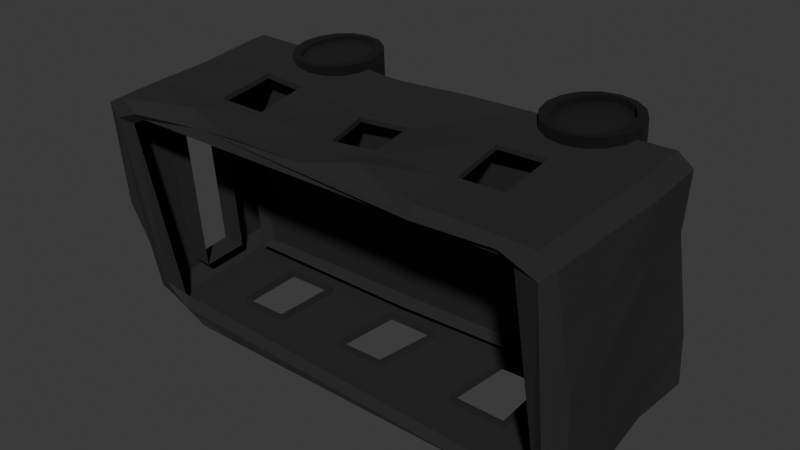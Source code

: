 # Source: bus.blend  (saved by Blender 4.5.90; exported with 4.5.12 LTS)
import bpy
from mathutils import Matrix  # noqa: F401  (used for matrix-valued properties, if any)

bpy.ops.wm.read_factory_settings(use_empty=True)
scene = bpy.context.scene
scene.name = 'Scene'

# ---- collections
col_collection = bpy.data.collections.new('Collection'); scene.collection.children.link(col_collection)

# ---- materials (node trees are filled in below, after node groups)
mat_bus = bpy.data.materials.new('Bus')
mat_bus.alpha_threshold = 0.0
mat_bus.roughness = 0.5
mat_bus.line_color = (0.0, 0.0, 0.0, 1.0)
mat_wheel = bpy.data.materials.new('Wheel')
mat_wheel.alpha_threshold = 0.0
mat_wheel.roughness = 0.5
mat_wheel.line_color = (0.0, 0.0, 0.0, 1.0)
mat_wheel2 = bpy.data.materials.new('Wheel2')

# ---- material node trees
mat_bus.use_nodes = True; mat_bus.node_tree.nodes.clear()
_N = mat_bus.node_tree.nodes; _L = mat_bus.node_tree.links
n0 = _N.new('ShaderNodeOutputMaterial'); n0.name = 'Material Output'; n0.location = (300, 300)
n1 = _N.new('ShaderNodeBsdfPrincipled'); n1.name = 'Principled BSDF'; n1.location = (10, 300)
n1.inputs[0].default_value = (0.03132, 0.03132, 0.03132, 1.0)
n1.inputs[1].default_value = 0.4818
n1.inputs[2].default_value = 0.8682
n1.inputs[3].default_value = 1.45
_L.new(n1.outputs[0], n0.inputs[0])
n0.is_active_output = True
mat_wheel.use_nodes = True; mat_wheel.node_tree.nodes.clear()
_N = mat_wheel.node_tree.nodes; _L = mat_wheel.node_tree.links
n0 = _N.new('ShaderNodeOutputMaterial'); n0.name = 'Material Output'; n0.location = (300, 300)
n1 = _N.new('ShaderNodeBsdfPrincipled'); n1.name = 'Principled BSDF'; n1.location = (10, 300)
n1.inputs[0].default_value = (0.0, 0.0, 0.0, 1.0)
n1.inputs[2].default_value = 1.0
n1.inputs[3].default_value = 1.45
_L.new(n1.outputs[0], n0.inputs[0])
n0.is_active_output = True
mat_wheel2.use_nodes = True; mat_wheel2.node_tree.nodes.clear()
_N = mat_wheel2.node_tree.nodes; _L = mat_wheel2.node_tree.links
n0 = _N.new('ShaderNodeBsdfPrincipled'); n0.name = 'Principled BSDF'; n0.location = (-200, 100)
n0.inputs[0].default_value = (0.02019, 0.01824, 0.01898, 1.0)
n0.inputs[1].default_value = 0.2955
n1 = _N.new('ShaderNodeOutputMaterial'); n1.name = 'Material Output'; n1.location = (200, 100)
_L.new(n0.outputs[0], n1.inputs[0])
n1.is_active_output = True

# ---- world
world_world = bpy.data.worlds.new('World'); scene.world = world_world
world_world.use_nodes = True; world_world.node_tree.nodes.clear()
_N = world_world.node_tree.nodes; _L = world_world.node_tree.links
n0 = _N.new('ShaderNodeOutputWorld'); n0.name = 'World Output'; n0.location = (300, 300)
n1 = _N.new('ShaderNodeBackground'); n1.name = 'Background'; n1.location = (10, 300)
n1.inputs[0].default_value = (0.05088, 0.05088, 0.05088, 1.0)
_L.new(n1.outputs[0], n0.inputs[0])
n0.is_active_output = True
world_world.color = (0.05088, 0.05088, 0.05088)
world_world.sun_shadow_jitter_overblur = 0.0

# ---- meshes
me_cube = bpy.data.meshes.new('Cube')
me_cube.from_pydata([(0.8047, -0.8771, 0.934), (-0.8043, 0.8771, 0.934), (-0.9238, 0.9213, -0.9975), (-0.9262, -0.9944, -0.9181), (-0.9163, -0.9719, 0.7559), (-0.9361, -0.799, 0.8033), (0.89, 0.9868, 0.9311), (0.9116, 0.8187, 1.016), (-0.8219, 0.9355, 0.9915), (-0.8464, -0.8604, -0.36), (0.04246, 0.8928, -0.9692), (0.9235, -0.9974, 0.919), (-0.4552, -0.9051, 1.001), (0.04711, -0.9705, 0.8983), (-0.7936, -0.9234, 0.8688), (-0.9235, 0.9974, 0.919), (0.4552, 0.9051, 1.001), (-0.04711, 0.9705, 0.8983), (0.7713, 0.9356, 1.001), (0.7911, -0.9355, 0.9932), (-0.8326, -0.8505, 0.7842), (-0.5114, 0.9499, 0.8916), (0.8113, 0.8652, 0.9448), (0.7905, -0.8793, -0.4224), (-0.801, -0.7983, -0.4263), (-0.0677, -0.8547, -0.3239), (-0.8032, 0.7884, -0.431), (-0.04256, 0.6984, -0.3646), (-0.872, 0.846, -0.3678), (0.801, 0.7983, -0.4263), (0.04322, 0.7794, -0.2975), (1.0, -0.9239, -0.9239), (-1.001, 0.9206, -0.9254), (0.9144, -1.0, -0.9346), (1.0, -0.9239, 0.9239), (-0.9239, 0.9974, -0.9212), (-1.0, 0.9239, 0.9239), (-0.2236, 0.9453, -0.8702), (0.9262, 0.9944, -0.9181), (0.2102, -0.9733, -0.8972), (0.9924, 0.9126, -0.8752), (-0.9238, -0.9214, -0.9975), (-0.9287, 0.8466, 0.9969), (-0.9908, -0.8981, 0.761), (-0.8771, 0.8011, 0.9239), (0.8698, 0.8553, -0.3589), (0.01665, -0.8808, -0.9456), (0.9238, -0.9213, -0.9975), (-1.0, -0.9239, -0.9239), (0.9176, 0.9119, -0.9573), (0.9286, -0.8462, 0.997), (0.8771, -0.8011, 0.9239), (0.7615, -0.8104, -0.4818), (0.01547, -0.774, -0.4016), (0.9598, 0.9125, 0.946), (-0.3393, 0.9794, 0.9052), (-0.6187, 1.021, 0.7412), (-0.686, 0.9894, -0.9132), (-0.4481, 0.9813, -0.9052), (0.6714, 0.9872, 0.9143), (0.439, 0.9836, 0.9051), (0.1661, 1.043, 0.7411), (0.07262, 0.9723, -0.9032), (0.358, 0.9839, -0.9076), (0.6421, 0.9892, -0.9128), (0.3393, -0.9794, 0.9052), (0.6314, -0.9884, 0.9121), (0.686, -0.9894, -0.9132), (0.4481, -0.9813, -0.9052), (-0.682, -0.9902, 0.9084), (-0.439, -0.9836, 0.9051), (-0.1959, -0.977, 0.9017), (-0.0739, -0.9786, -0.9024), (-0.358, -0.9839, -0.9076), (-0.6421, -0.9892, -0.9128), (-0.9258, -0.9953, -0.2804), (0.8905, -1.008, -0.3267), (-0.9282, 0.9772, -0.2894), (0.9742, -0.9317, -0.3163), (-1.005, 0.7883, -0.1753), (0.9258, 0.9953, -0.2804), (-1.0, -0.8093, -0.1654), (0.1267, -0.9728, -0.2474), (-0.1452, 0.894, -0.1798), (1.0, 0.9239, -0.28), (-0.453, 0.9655, -0.2219), (-0.6287, 0.9878, -0.2395), (0.05909, 0.9092, -0.2103), (0.3862, 0.9838, -0.276), (0.656, 0.9895, -0.2782), (0.4331, -0.9814, -0.2502), (0.6219, -0.9943, -0.2806), (-0.09366, -0.9774, -0.2492), (-0.3862, -0.9838, -0.276), (-0.656, -0.9895, -0.2782), (-0.9217, -0.9875, 0.3736), (1.0, -0.9239, 0.4407), (-1.001, 0.8037, 0.3235), (-0.9975, -0.8107, 0.3069), (0.06749, -0.9718, 0.4045), (-0.06583, 0.9511, 0.412), (-0.4072, 0.9812, 0.395), (-0.6096, 0.9875, 0.3972), (0.3936, -0.9807, 0.4077), (0.622, -0.9879, 0.4102), (0.9236, -0.9974, 0.4378), (-0.9236, 0.9974, 0.4378), (0.9003, 0.9891, 0.4471), (0.9732, 0.9162, 0.4555), (0.1242, 0.9766, 0.3926), (0.4178, 0.9837, 0.4311), (0.6716, 0.9899, 0.4322), (-0.1379, -0.9769, 0.4054), (-0.4178, -0.9837, 0.4311), (-0.6716, -0.9899, 0.4322), (-0.4411, -0.9842, 0.4068), (-0.4117, -0.9844, -0.2518), (-0.6467, -0.9894, 0.4077), (-0.6322, -0.989, -0.2536), (-1.005, 0.8993, -0.2915), (-1.0, -0.9239, -0.28), (-1.0, 0.9239, 0.4407), (-0.9956, -0.9141, 0.3702), (-0.8985, 0.7918, -0.1736), (-0.8946, -0.8093, -0.1654), (-0.8946, 0.8093, 0.3261), (-0.8944, -0.8094, 0.3241), (-0.9238, 0.4606, -0.9975), (-0.9238, -3.928e-05, -0.9975), (-0.9238, -0.4607, -0.9975), (-1.0, -0.4619, -0.9239), (-1.0, 5.96e-08, -0.9239), (-1.0, 0.4619, -0.9239), (0.03296, 0.4462, -0.9693), (0.03566, 0.01243, -0.9453), (0.04186, -0.4176, -0.9144), (-1.0, 0.4619, 0.9239), (-1.0, -5.96e-08, 0.9239), (-0.9933, -0.4457, 0.8131), (0.9812, 0.4341, -0.8038), (0.9904, -0.01065, -0.8657), (1.0, -0.4619, -0.9239), (0.9083, 0.4375, -0.8981), (0.9177, -0.009144, -0.9582), (0.9238, -0.4607, -0.9975), (1.0, -0.4619, 0.9239), (1.0, 0.0, 0.9239), (0.9755, 0.455, 0.9374), (-1.002, 0.452, -0.2847), (-1.0, 0.0, -0.28), (-1.0, -0.4619, -0.28), (0.9878, -0.4618, -0.2607), (0.9854, 0.005187, -0.2093), (0.9941, 0.464, -0.2513), (1.0, -0.4619, 0.4407), (1.0, 0.0, 0.4407), (0.9838, 0.4573, 0.4496), (-1.0, 0.4619, 0.4407), (-1.0, 0.0, 0.4407), (-1.0, -0.4619, 0.4407), (-1.001, 0.3994, -0.1679), (-1.0, -2.98e-08, -0.1654), (-1.0, -0.4046, -0.1654), (-1.0, 0.4046, 0.3261), (-1.0, -2.98e-08, 0.3261), (-1.0, -0.4046, 0.3261), (-0.8946, 0.4046, -0.1654), (-0.8946, -2.98e-08, -0.1654), (-0.8946, -0.4046, -0.1654), (-0.8946, 0.4046, 0.3261), (-0.8946, -2.98e-08, 0.3261), (-0.8946, -0.4046, 0.3261), (0.4534, 0.9845, 0.394), (0.4251, 0.9847, -0.2391), (0.6336, 0.9891, 0.3948), (0.6196, 0.9887, -0.2407), (0.164, 0.9774, 0.4299), (0.09804, 0.9197, -0.2555), (-0.1863, 0.8974, -0.211), (-0.667, 0.989, -0.2771), (-0.4231, 0.9536, -0.2483), (-0.09915, 0.9515, 0.4477), (-0.3677, 0.9799, 0.4318), (-0.6457, 0.9887, 0.4348), (0.4178, 0.9837, 0.4311), (0.3862, 0.9838, -0.276), (0.6716, 0.9899, 0.4322), (0.656, 0.9895, -0.2782), (0.1243, 0.9341, 0.3925), (0.05891, 0.8653, -0.2107), (-0.145, 0.8513, -0.1804), (-0.6286, 0.9453, -0.2396), (-0.4529, 0.9231, -0.222), (-0.06568, 0.9087, 0.4117), (-0.4071, 0.9386, 0.395), (-0.6096, 0.9449, 0.3972), (0.4534, 0.942, 0.394), (0.4251, 0.9421, -0.2391), (0.6336, 0.9465, 0.3948), (0.6197, 0.9461, -0.2407), (-0.164, -0.9774, 0.4299), (-0.1164, -0.978, -0.2737), (0.1534, -0.9723, -0.2715), (0.6427, -0.9964, -0.3113), (0.4102, -0.9807, -0.2743), (0.08975, -0.9712, 0.4288), (0.3677, -0.9799, 0.4318), (0.6457, -0.9887, 0.4348), (-0.4178, -0.9837, 0.4311), (-0.3862, -0.9838, -0.276), (-0.6716, -0.9899, 0.4322), (-0.656, -0.9895, -0.2782), (-0.138, -0.9002, 0.4053), (-0.09374, -0.9007, -0.2493), (0.1266, -0.8961, -0.2475), (0.6205, -0.918, -0.2825), (0.4331, -0.9047, -0.2503), (0.06741, -0.8951, 0.4044), (0.3935, -0.904, 0.4076), (0.622, -0.9112, 0.4101), (-0.4412, -0.9075, 0.4067), (-0.4118, -0.9076, -0.2519), (-0.6467, -0.9127, 0.4076), (-0.6323, -0.9123, -0.2537)], [], [(38, 40, 49), (31, 33, 47), (2, 32, 35), (48, 41, 3), (46, 72, 73), (15, 8, 21), (17, 21, 16), (63, 64, 10), (13, 19, 12), (14, 4, 12), (44, 28, 1), (47, 67, 68), (18, 6, 16), (3, 41, 46), (2, 57, 58), (1, 8, 42, 44), (47, 33, 67), (21, 18, 16), (19, 14, 12), (74, 3, 46), (5, 42, 43), (45, 52, 23), (50, 145, 146), (7, 50, 54), (37, 10, 2), (39, 46, 47), (45, 29, 52), (38, 49, 10), (7, 18, 22), (22, 21, 1), (61, 17, 16), (0, 50, 51), (71, 13, 12), (21, 8, 1), (137, 138, 42), (23, 0, 51), (56, 15, 21), (65, 66, 19), (5, 14, 20), (22, 18, 21), (0, 19, 50), (114, 211, 210), (111, 187, 186), (113, 210, 208), (94, 209, 211), (93, 208, 209), (79, 148, 160), (97, 119, 79), (81, 122, 98), (98, 159, 165), (10, 37, 62), (64, 38, 10), (73, 74, 46), (46, 39, 72), (97, 157, 121), (81, 150, 120), (89, 185, 187), (110, 186, 184), (88, 184, 185), (109, 177, 87), (83, 177, 178), (86, 180, 179), (83, 181, 100), (101, 180, 85), (86, 183, 102), (109, 181, 176), (101, 183, 182), (173, 184, 172), (174, 187, 175), (173, 187, 185), (174, 184, 186), (68, 39, 47), (24, 26, 28, 9), (62, 63, 10), (112, 201, 92), (82, 201, 202), (91, 204, 203), (82, 205, 99), (103, 204, 90), (91, 207, 104), (112, 205, 200), (103, 207, 206), (116, 208, 115), (117, 211, 118), (116, 211, 209), (117, 208, 210), (27, 30, 28, 26), (58, 37, 2), (2, 35, 57), (46, 135, 144, 47), (76, 203, 67, 33), (11, 105, 96, 34), (64, 89, 80, 38), (195, 102, 101, 194), (29, 45, 30, 27), (147, 54, 50), (50, 34, 145), (146, 147, 50), (6, 54, 108, 107), (56, 183, 106, 15), (53, 25, 23, 52), (206, 205, 202, 204), (5, 20, 44, 42), (16, 6, 59), (59, 60, 16), (60, 61, 16), (12, 4, 69), (69, 70, 12), (70, 71, 12), (42, 36, 136), (42, 136, 137), (138, 43, 42), (21, 17, 55), (55, 56, 21), (19, 13, 65), (66, 11, 19), (6, 18, 7, 54), (149, 161, 160, 148), (50, 19, 11, 34), (24, 9, 25, 53), (51, 50, 7, 22), (130, 129, 41, 48), (143, 134, 133, 142), (80, 89, 111, 107), (120, 48, 3, 75), (33, 31, 78, 76), (0, 20, 14, 19), (24, 53, 27, 26), (141, 31, 47, 144), (139, 40, 84, 153), (218, 103, 90, 216), (65, 13, 205, 206), (66, 65, 206, 207), (72, 39, 202, 201), (73, 72, 201, 93), (222, 220, 115, 117), (110, 176, 61, 60), (53, 52, 29, 27), (179, 180, 58, 57), (64, 63, 88, 89), (114, 94, 211), (55, 17, 181, 182), (223, 118, 116, 221), (45, 23, 51, 22), (180, 178, 37, 58), (111, 89, 187), (93, 201, 200, 113), (195, 191, 86, 102), (203, 204, 68, 67), (42, 8, 15, 36), (125, 97, 79, 123), (170, 164, 163, 169), (75, 94, 114, 95), (77, 179, 57, 35), (38, 80, 84, 40), (111, 110, 60, 59), (66, 207, 105, 11), (106, 77, 119, 121), (35, 32, 119, 77), (120, 75, 95, 122), (74, 73, 93, 94), (204, 202, 39, 68), (95, 114, 69, 4), (158, 137, 136, 157), (151, 154, 96, 78), (122, 95, 4, 43), (113, 200, 71, 70), (114, 113, 70, 69), (176, 181, 17, 61), (62, 37, 178, 177), (63, 62, 177, 88), (212, 217, 99, 112), (182, 181, 178, 180), (213, 92, 82, 214), (106, 183, 179, 77), (107, 108, 84, 80), (105, 76, 78, 96), (10, 133, 127, 2), (107, 111, 59, 6), (194, 101, 85, 192), (113, 114, 210), (94, 93, 209), (93, 113, 208), (79, 119, 148), (97, 121, 119), (81, 120, 122), (98, 122, 159), (157, 136, 36, 121), (154, 145, 34, 96), (131, 149, 148, 132), (169, 163, 97, 125), (126, 98, 165, 171), (171, 165, 164, 170), (168, 162, 81, 124), (123, 79, 160, 166), (153, 156, 155, 152), (97, 163, 157), (158, 164, 165, 159), (4, 14, 5, 43), (81, 162, 150), (158, 157, 163, 164), (149, 150, 162, 161), (159, 138, 137, 158), (124, 81, 98, 126), (130, 150, 149, 131), (141, 151, 78, 31), (84, 108, 156, 153), (166, 160, 161, 167), (155, 146, 145, 154), (156, 147, 146, 155), (167, 161, 162, 168), (152, 155, 154, 151), (108, 54, 147, 156), (132, 148, 119, 32), (122, 43, 138, 159), (48, 120, 150, 130), (140, 139, 153, 152), (49, 40, 139, 142), (142, 139, 140, 143), (140, 141, 144, 143), (132, 32, 2, 127), (144, 135, 134, 143), (128, 134, 135, 129), (131, 132, 127, 128), (127, 133, 134, 128), (15, 106, 121, 36), (189, 87, 83, 190), (74, 94, 75, 3), (212, 112, 92, 213), (89, 88, 185), (110, 111, 186), (88, 110, 184), (109, 176, 177), (83, 87, 177), (86, 85, 180), (83, 178, 181), (101, 182, 180), (86, 179, 183), (109, 100, 181), (101, 102, 183), (173, 185, 184), (174, 186, 187), (173, 175, 187), (174, 172, 184), (219, 104, 103, 218), (214, 82, 99, 217), (188, 193, 100, 109), (199, 175, 173, 197), (220, 221, 116, 115), (219, 215, 91, 104), (142, 133, 10, 49), (131, 128, 129, 130), (56, 55, 182, 183), (112, 200, 201), (82, 92, 201), (91, 90, 204), (82, 202, 205), (103, 206, 204), (91, 203, 207), (112, 99, 205), (103, 104, 207), (116, 209, 208), (117, 210, 211), (116, 118, 211), (117, 115, 208), (200, 205, 13, 71), (88, 177, 176, 110), (215, 216, 90, 91), (222, 117, 118, 223), (196, 197, 173, 172), (191, 192, 85, 86), (198, 174, 175, 199), (198, 196, 172, 174), (190, 83, 100, 193), (105, 207, 203, 76), (188, 109, 87, 189), (129, 135, 46, 41), (140, 152, 151, 141)])
_uv = me_cube.uv_layers.new(name='UVMap')
_uv.uv.foreach_set('vector', [0.3812, 0.4925, 0.3842, 0.5095, 0.3656, 0.5096, 0.3842, 0.7405, 0.3812, 0.7578, 0.3655, 0.7404, 0.1345, 0.5096, 0.1251, 0.5095, 0.1348, 0.5, 0.1251, 0.7405, 0.1345, 0.7404, 0.1345, 0.75, 0.2505, 0.7402, 0.2413, 0.75, 0.2057, 0.75, 0.6155, 0.2595, 0.625, 0.2755, 0.625, 0.3063, 0.6153, 0.3691, 0.625, 0.3063, 0.625, 0.4301, 0.3023, 0.4961, 0.3419, 0.4941, 0.2553, 0.5097, 0.6153, 0.8691, 0.6294, 0.7718, 0.625, 0.9301, 0.625, 0.9745, 0.6155, 0.9907, 0.625, 0.9301, 0.8596, 0.5249, 0.8552, 0.5203, 0.8505, 0.5154, 0.3655, 0.7404, 0.3464, 0.7552, 0.3117, 0.7526, 0.6298, 0.4817, 0.6155, 0.4907, 0.625, 0.4301, 0.1345, 0.75, 0.1345, 0.7404, 0.2505, 0.7402, 0.1345, 0.5096, 0.1642, 0.5, 0.1936, 0.5, 0.8505, 0.5154, 0.852, 0.5072, 0.8677, 0.5208, 0.8596, 0.5249, 0.3655, 0.7404, 0.3812, 0.7578, 0.3464, 0.7552, 0.8148, 0.5073, 0.6445, 0.4986, 0.693, 0.5106, 0.6456, 0.7512, 0.8498, 0.743, 0.807, 0.7394, 0.1701, 0.75, 0.1345, 0.75, 0.2505, 0.7402, 0.625, 0.02297, 0.625, 0.2422, 0.6155, 0.009516, 0.6442, 0.521, 0.6498, 0.7251, 0.6471, 0.7322, 0.6309, 0.7342, 0.6155, 0.6841, 0.6155, 0.6251, 0.631, 0.5161, 0.6309, 0.7342, 0.6155, 0.507, 0.2231, 0.5, 0.2553, 0.5097, 0.1345, 0.5096, 0.2769, 0.75, 0.2505, 0.7402, 0.3655, 0.7404, 0.6442, 0.521, 0.6498, 0.5249, 0.6498, 0.7251, 0.3815, 0.4922, 0.3656, 0.5096, 0.2553, 0.5097, 0.631, 0.5161, 0.6445, 0.4986, 0.6471, 0.5179, 0.6471, 0.5179, 0.8148, 0.5073, 0.8505, 0.5154, 0.6153, 0.3995, 0.6153, 0.3691, 0.625, 0.4301, 0.6494, 0.7346, 0.6309, 0.7342, 0.6404, 0.7251, 0.6153, 0.8995, 0.6153, 0.8691, 0.625, 0.9301, 0.8148, 0.5073, 0.852, 0.5072, 0.8505, 0.5154, 0.6155, 0.1263, 0.6155, 0.06789, 0.625, 0.2422, 0.6471, 0.7322, 0.6494, 0.7346, 0.6404, 0.7251, 0.6154, 0.296, 0.6155, 0.2595, 0.625, 0.3063, 0.6153, 0.8326, 0.6154, 0.796, 0.6294, 0.7718, 0.8678, 0.7293, 0.8498, 0.743, 0.8529, 0.7321, 0.6471, 0.5179, 0.6445, 0.4986, 0.8148, 0.5073, 0.6494, 0.7346, 0.6456, 0.7512, 0.6309, 0.7342, 0.5551, 0.959, 0.465, 0.957, 0.5551, 0.959, 0.5544, 0.4593, 0.4634, 0.4578, 0.5544, 0.4593, 0.555, 0.9272, 0.5551, 0.959, 0.555, 0.9272, 0.465, 0.957, 0.465, 0.9232, 0.465, 0.957, 0.465, 0.9232, 0.555, 0.9272, 0.465, 0.9232, 0.4793, 0.2271, 0.465, 0.1834, 0.4793, 0.1763, 0.5408, 0.2278, 0.465, 0.2414, 0.4793, 0.2271, 0.4793, 0.02391, 0.5551, 0.009516, 0.5408, 0.02394, 0.5408, 0.02394, 0.5551, 0.06772, 0.5408, 0.07489, 0.2553, 0.5097, 0.2231, 0.5, 0.2627, 0.4981, 0.3419, 0.4941, 0.3815, 0.4922, 0.2553, 0.5097, 0.2057, 0.75, 0.1701, 0.75, 0.2505, 0.7402, 0.2505, 0.7402, 0.2769, 0.75, 0.2413, 0.75, 0.5408, 0.2278, 0.5551, 0.1841, 0.5551, 0.2423, 0.4793, 0.02391, 0.465, 0.06748, 0.465, 0.009516, 0.4634, 0.4578, 0.464, 0.4238, 0.4634, 0.4578, 0.5546, 0.4274, 0.5544, 0.4593, 0.5546, 0.4274, 0.464, 0.4238, 0.5546, 0.4274, 0.464, 0.4238, 0.5501, 0.3906, 0.4645, 0.3898, 0.4694, 0.3854, 0.4698, 0.3609, 0.4645, 0.3898, 0.4651, 0.3557, 0.4698, 0.2963, 0.4651, 0.3236, 0.465, 0.2916, 0.4698, 0.3609, 0.555, 0.3637, 0.5502, 0.368, 0.5503, 0.324, 0.4651, 0.3236, 0.4698, 0.3193, 0.4698, 0.2963, 0.5551, 0.2942, 0.5503, 0.2987, 0.5501, 0.3906, 0.555, 0.3637, 0.5548, 0.3956, 0.5503, 0.324, 0.5551, 0.2942, 0.555, 0.329, 0.4686, 0.4287, 0.5546, 0.4274, 0.5498, 0.4319, 0.5497, 0.4545, 0.4634, 0.4578, 0.4682, 0.4532, 0.4686, 0.4287, 0.4634, 0.4578, 0.464, 0.4238, 0.5497, 0.4545, 0.5546, 0.4274, 0.5544, 0.4593, 0.3117, 0.7526, 0.2769, 0.75, 0.3655, 0.7404, 0.8502, 0.7251, 0.8502, 0.5249, 0.8552, 0.5203, 0.854, 0.7309, 0.2627, 0.4981, 0.3023, 0.4961, 0.2553, 0.5097, 0.5519, 0.8922, 0.4651, 0.8895, 0.4682, 0.8866, 0.4682, 0.8591, 0.4651, 0.8895, 0.4651, 0.8557, 0.4668, 0.794, 0.4643, 0.8233, 0.4636, 0.7908, 0.4682, 0.8591, 0.555, 0.8637, 0.5519, 0.8665, 0.5516, 0.8256, 0.4643, 0.8233, 0.4674, 0.8204, 0.4668, 0.794, 0.5545, 0.7939, 0.5514, 0.7969, 0.5519, 0.8922, 0.555, 0.8637, 0.555, 0.8955, 0.5516, 0.8256, 0.5545, 0.7939, 0.5547, 0.8288, 0.4681, 0.9264, 0.555, 0.9272, 0.5519, 0.9301, 0.552, 0.9558, 0.465, 0.957, 0.4681, 0.954, 0.4681, 0.9264, 0.465, 0.957, 0.465, 0.9232, 0.552, 0.9558, 0.555, 0.9272, 0.5551, 0.959, 0.7519, 0.5251, 0.7415, 0.5154, 0.8552, 0.5203, 0.8502, 0.5249, 0.1936, 0.5, 0.2231, 0.5, 0.1345, 0.5096, 0.1345, 0.5096, 0.1348, 0.5, 0.1642, 0.5, 0.2505, 0.7402, 0.2517, 0.6826, 0.3655, 0.6827, 0.3655, 0.7404, 0.4628, 0.7584, 0.4636, 0.7908, 0.3824, 0.7881, 0.3812, 0.7578, 0.6155, 0.7595, 0.5542, 0.7591, 0.555, 0.7424, 0.6155, 0.7431, 0.3821, 0.4565, 0.4634, 0.4578, 0.4628, 0.4918, 0.3812, 0.4925, 0.5503, 0.2987, 0.5503, 0.2987, 0.5503, 0.324, 0.5503, 0.324, 0.6498, 0.5249, 0.6442, 0.521, 0.7415, 0.5154, 0.7519, 0.5251, 0.6155, 0.566, 0.6155, 0.507, 0.6309, 0.7342, 0.6309, 0.7342, 0.6155, 0.7431, 0.6155, 0.6841, 0.6155, 0.6251, 0.6155, 0.566, 0.6309, 0.7342, 0.6155, 0.4907, 0.6155, 0.507, 0.555, 0.5077, 0.5542, 0.4911, 0.6154, 0.296, 0.5551, 0.2942, 0.5551, 0.2595, 0.6155, 0.2595, 0.7481, 0.7249, 0.7585, 0.7346, 0.6471, 0.7322, 0.6498, 0.7251, 0.5547, 0.8288, 0.555, 0.8637, 0.4651, 0.8557, 0.4643, 0.8233, 0.8678, 0.7293, 0.8529, 0.7321, 0.8596, 0.5249, 0.8677, 0.5208, 0.625, 0.4301, 0.6155, 0.4907, 0.6154, 0.4603, 0.6154, 0.4603, 0.6154, 0.4299, 0.625, 0.4301, 0.6154, 0.4299, 0.6153, 0.3995, 0.625, 0.4301, 0.625, 0.9301, 0.6155, 0.9907, 0.6154, 0.9603, 0.6154, 0.9603, 0.6154, 0.9299, 0.625, 0.9301, 0.6154, 0.9299, 0.6153, 0.8995, 0.625, 0.9301, 0.625, 0.2422, 0.6155, 0.243, 0.6155, 0.1846, 0.625, 0.2422, 0.6155, 0.1846, 0.6155, 0.1263, 0.6155, 0.06789, 0.6155, 0.009516, 0.625, 0.2422, 0.625, 0.3063, 0.6153, 0.3691, 0.6153, 0.3326, 0.6153, 0.3326, 0.6154, 0.296, 0.625, 0.3063, 0.6294, 0.7718, 0.6153, 0.8691, 0.6153, 0.8326, 0.6154, 0.796, 0.6155, 0.7595, 0.6294, 0.7718, 0.6155, 0.4907, 0.6445, 0.4986, 0.631, 0.5161, 0.6155, 0.507, 0.465, 0.1254, 0.4793, 0.1255, 0.4793, 0.1763, 0.465, 0.1834, 0.6309, 0.7342, 0.6456, 0.7512, 0.6155, 0.7595, 0.6155, 0.7431, 0.8502, 0.7251, 0.854, 0.7309, 0.7585, 0.7346, 0.7481, 0.7249, 0.6404, 0.7251, 0.6309, 0.7342, 0.631, 0.5161, 0.6471, 0.5179, 0.1251, 0.6827, 0.1345, 0.6827, 0.1345, 0.7404, 0.1251, 0.7405, 0.3655, 0.625, 0.2529, 0.625, 0.2541, 0.5674, 0.3656, 0.5673, 0.4628, 0.4918, 0.4634, 0.4578, 0.5544, 0.4593, 0.5542, 0.4911, 0.465, 0.009516, 0.3845, 0.009516, 0.3846, 0.9908, 0.465, 0.9908, 0.3812, 0.7578, 0.3842, 0.7405, 0.4648, 0.7414, 0.4628, 0.7584, 0.6494, 0.7346, 0.8529, 0.7321, 0.8498, 0.743, 0.6456, 0.7512, 0.8502, 0.7251, 0.7481, 0.7249, 0.7519, 0.5251, 0.8502, 0.5249, 0.3842, 0.6827, 0.3842, 0.7405, 0.3655, 0.7404, 0.3655, 0.6827, 0.3842, 0.5673, 0.3842, 0.5095, 0.4648, 0.5086, 0.4648, 0.5668, 0.5516, 0.8256, 0.5516, 0.8256, 0.4674, 0.8204, 0.4674, 0.8204, 0.6153, 0.8326, 0.6153, 0.8691, 0.555, 0.8637, 0.5547, 0.8288, 0.6154, 0.796, 0.6153, 0.8326, 0.5547, 0.8288, 0.5545, 0.7939, 0.3847, 0.8841, 0.3847, 0.8486, 0.4651, 0.8557, 0.4651, 0.8895, 0.3846, 0.9197, 0.3847, 0.8841, 0.4651, 0.8895, 0.465, 0.9232, 0.552, 0.9558, 0.5519, 0.9301, 0.5519, 0.9301, 0.552, 0.9558, 0.5546, 0.4274, 0.5548, 0.3956, 0.6153, 0.3995, 0.6154, 0.4299, 0.7481, 0.7249, 0.6498, 0.7251, 0.6498, 0.5249, 0.7519, 0.5251, 0.465, 0.2916, 0.4651, 0.3236, 0.3847, 0.3189, 0.3846, 0.2892, 0.3821, 0.4565, 0.383, 0.4205, 0.464, 0.4238, 0.4634, 0.4578, 0.5551, 0.959, 0.465, 0.957, 0.465, 0.957, 0.6153, 0.3326, 0.6153, 0.3691, 0.555, 0.3637, 0.555, 0.329, 0.4681, 0.954, 0.4681, 0.954, 0.4681, 0.9264, 0.4681, 0.9264, 0.6442, 0.521, 0.6471, 0.7322, 0.6404, 0.7251, 0.6471, 0.5179, 0.4651, 0.3236, 0.4651, 0.3557, 0.3847, 0.3486, 0.3847, 0.3189, 0.5544, 0.4593, 0.4634, 0.4578, 0.4634, 0.4578, 0.465, 0.9232, 0.4651, 0.8895, 0.555, 0.8955, 0.555, 0.9272, 0.5503, 0.2987, 0.4698, 0.2963, 0.4698, 0.2963, 0.5503, 0.2987, 0.4636, 0.7908, 0.4643, 0.8233, 0.3836, 0.8183, 0.3824, 0.7881, 0.625, 0.2422, 0.625, 0.2755, 0.6155, 0.2595, 0.6155, 0.243, 0.5408, 0.2278, 0.5408, 0.2278, 0.4793, 0.2271, 0.4793, 0.2271, 0.5408, 0.1258, 0.5408, 0.1258, 0.5408, 0.1768, 0.5408, 0.1768, 0.465, 0.9908, 0.465, 0.957, 0.5551, 0.959, 0.5551, 0.9907, 0.465, 0.2595, 0.465, 0.2916, 0.3846, 0.2892, 0.3846, 0.2594, 0.3812, 0.4925, 0.4628, 0.4918, 0.4648, 0.5086, 0.3842, 0.5095, 0.5544, 0.4593, 0.5546, 0.4274, 0.6154, 0.4299, 0.6154, 0.4603, 0.6154, 0.796, 0.5545, 0.7939, 0.5542, 0.7591, 0.6155, 0.7595, 0.5551, 0.2595, 0.465, 0.2595, 0.465, 0.2414, 0.5551, 0.2423, 0.3846, 0.2594, 0.3845, 0.2405, 0.465, 0.2414, 0.465, 0.2595, 0.465, 0.009516, 0.465, 0.9908, 0.5551, 0.9907, 0.5551, 0.009516, 0.3846, 0.9553, 0.3846, 0.9197, 0.465, 0.9232, 0.465, 0.957, 0.4643, 0.8233, 0.4651, 0.8557, 0.3847, 0.8486, 0.3836, 0.8183, 0.5551, 0.9907, 0.5551, 0.959, 0.6154, 0.9603, 0.6155, 0.9907, 0.5551, 0.1259, 0.6155, 0.1263, 0.6155, 0.1846, 0.5551, 0.1841, 0.4648, 0.6832, 0.555, 0.6837, 0.555, 0.7424, 0.4648, 0.7414, 0.5551, 0.009516, 0.5551, 0.9907, 0.6155, 0.9907, 0.6155, 0.009516, 0.555, 0.9272, 0.555, 0.8955, 0.6153, 0.8995, 0.6154, 0.9299, 0.5551, 0.959, 0.555, 0.9272, 0.6154, 0.9299, 0.6154, 0.9603, 0.5548, 0.3956, 0.555, 0.3637, 0.6153, 0.3691, 0.6153, 0.3995, 0.3839, 0.3846, 0.3847, 0.3486, 0.4651, 0.3557, 0.4645, 0.3898, 0.383, 0.4205, 0.3839, 0.3846, 0.4645, 0.3898, 0.464, 0.4238, 0.5519, 0.8922, 0.5519, 0.8665, 0.5519, 0.8665, 0.5519, 0.8922, 0.555, 0.329, 0.555, 0.3637, 0.4651, 0.3557, 0.4651, 0.3236, 0.4682, 0.8866, 0.4682, 0.8866, 0.4682, 0.8591, 0.4682, 0.8591, 0.5551, 0.2595, 0.5551, 0.2942, 0.465, 0.2916, 0.465, 0.2595, 0.5542, 0.4911, 0.555, 0.5077, 0.4648, 0.5086, 0.4628, 0.4918, 0.5542, 0.7591, 0.4628, 0.7584, 0.4648, 0.7414, 0.555, 0.7424, 0.2553, 0.5097, 0.2541, 0.5674, 0.1345, 0.5673, 0.1345, 0.5096, 0.5542, 0.4911, 0.5544, 0.4593, 0.6154, 0.4603, 0.6155, 0.4907, 0.5503, 0.324, 0.5503, 0.324, 0.4698, 0.3193, 0.4698, 0.3193, 0.555, 0.9272, 0.5551, 0.959, 0.5551, 0.959, 0.465, 0.957, 0.465, 0.9232, 0.465, 0.9232, 0.465, 0.9232, 0.555, 0.9272, 0.555, 0.9272, 0.4793, 0.2271, 0.465, 0.2414, 0.465, 0.1834, 0.5408, 0.2278, 0.5551, 0.2423, 0.465, 0.2414, 0.4793, 0.02391, 0.465, 0.009516, 0.5551, 0.009516, 0.5408, 0.02394, 0.5551, 0.009516, 0.5551, 0.06772, 0.5551, 0.1841, 0.6155, 0.1846, 0.6155, 0.243, 0.5551, 0.2423, 0.555, 0.6837, 0.6155, 0.6841, 0.6155, 0.7431, 0.555, 0.7424, 0.3845, 0.125, 0.465, 0.1254, 0.465, 0.1834, 0.3845, 0.1827, 0.5408, 0.1768, 0.5408, 0.1768, 0.5408, 0.2278, 0.5408, 0.2278, 0.5408, 0.02394, 0.5408, 0.02394, 0.5408, 0.07489, 0.5408, 0.07489, 0.5408, 0.07489, 0.5408, 0.07489, 0.5408, 0.1258, 0.5408, 0.1258, 0.4793, 0.07471, 0.4793, 0.07471, 0.4793, 0.02391, 0.4793, 0.02391, 0.4793, 0.2271, 0.4793, 0.2271, 0.4793, 0.1763, 0.4793, 0.1763, 0.4648, 0.5668, 0.555, 0.5664, 0.555, 0.625, 0.4648, 0.625, 0.5408, 0.2278, 0.5408, 0.1768, 0.5551, 0.1841, 0.5551, 0.1259, 0.5408, 0.1258, 0.5408, 0.07489, 0.5551, 0.06772, 0.6155, 0.9907, 0.625, 0.9745, 0.625, 0.9898, 0.6155, 0.9998, 0.4793, 0.02391, 0.4793, 0.07471, 0.465, 0.06748, 0.5551, 0.1259, 0.5551, 0.1841, 0.5408, 0.1768, 0.5408, 0.1258, 0.465, 0.1254, 0.465, 0.06748, 0.4793, 0.07471, 0.4793, 0.1255, 0.5551, 0.06772, 0.6155, 0.06789, 0.6155, 0.1263, 0.5551, 0.1259, 0.4793, 0.02391, 0.4793, 0.02391, 0.5408, 0.02394, 0.5408, 0.02394, 0.3845, 0.06726, 0.465, 0.06748, 0.465, 0.1254, 0.3845, 0.125, 0.3842, 0.6827, 0.4648, 0.6832, 0.4648, 0.7414, 0.3842, 0.7405, 0.4648, 0.5086, 0.555, 0.5077, 0.555, 0.5664, 0.4648, 0.5668, 0.4793, 0.1763, 0.4793, 0.1763, 0.4793, 0.1255, 0.4793, 0.1255, 0.555, 0.625, 0.6155, 0.6251, 0.6155, 0.6841, 0.555, 0.6837, 0.555, 0.5664, 0.6155, 0.566, 0.6155, 0.6251, 0.555, 0.625, 0.4793, 0.1255, 0.4793, 0.1255, 0.4793, 0.07471, 0.4793, 0.07471, 0.4648, 0.625, 0.555, 0.625, 0.555, 0.6837, 0.4648, 0.6832, 0.555, 0.5077, 0.6155, 0.507, 0.6155, 0.566, 0.555, 0.5664, 0.3845, 0.1827, 0.465, 0.1834, 0.465, 0.2414, 0.3845, 0.2405, 0.5551, 0.009516, 0.6155, 0.009516, 0.6155, 0.06789, 0.5551, 0.06772, 0.3845, 0.009516, 0.465, 0.009516, 0.465, 0.06748, 0.3845, 0.06726, 0.3842, 0.625, 0.3842, 0.5673, 0.4648, 0.5668, 0.4648, 0.625, 0.3656, 0.5096, 0.3842, 0.5095, 0.3842, 0.5673, 0.3656, 0.5673, 0.3656, 0.5673, 0.3842, 0.5673, 0.3842, 0.625, 0.3655, 0.625, 0.3842, 0.625, 0.3842, 0.6827, 0.3655, 0.6827, 0.3655, 0.625, 0.1251, 0.5673, 0.1251, 0.5095, 0.1345, 0.5096, 0.1345, 0.5673, 0.3655, 0.6827, 0.2517, 0.6826, 0.2529, 0.625, 0.3655, 0.625, 0.1345, 0.625, 0.2529, 0.625, 0.2517, 0.6826, 0.1345, 0.6827, 0.1251, 0.625, 0.1251, 0.5673, 0.1345, 0.5673, 0.1345, 0.625, 0.1345, 0.5673, 0.2541, 0.5674, 0.2529, 0.625, 0.1345, 0.625, 0.6155, 0.2595, 0.5551, 0.2595, 0.5551, 0.2423, 0.6155, 0.243, 0.4694, 0.3854, 0.4694, 0.3854, 0.4698, 0.3609, 0.4698, 0.3609, 0.3846, 0.9553, 0.465, 0.957, 0.465, 0.9908, 0.3846, 0.9908, 0.5519, 0.8922, 0.5519, 0.8922, 0.4682, 0.8866, 0.4682, 0.8866, 0.4634, 0.4578, 0.464, 0.4238, 0.464, 0.4238, 0.5546, 0.4274, 0.5544, 0.4593, 0.5544, 0.4593, 0.464, 0.4238, 0.5546, 0.4274, 0.5546, 0.4274, 0.5501, 0.3906, 0.5548, 0.3956, 0.4645, 0.3898, 0.4698, 0.3609, 0.4694, 0.3854, 0.4645, 0.3898, 0.4698, 0.2963, 0.4698, 0.3193, 0.4651, 0.3236, 0.4698, 0.3609, 0.4651, 0.3557, 0.555, 0.3637, 0.5503, 0.324, 0.555, 0.329, 0.4651, 0.3236, 0.4698, 0.2963, 0.465, 0.2916, 0.5551, 0.2942, 0.5501, 0.3906, 0.5502, 0.368, 0.555, 0.3637, 0.5503, 0.324, 0.5503, 0.2987, 0.5551, 0.2942, 0.4686, 0.4287, 0.464, 0.4238, 0.5546, 0.4274, 0.5497, 0.4545, 0.5544, 0.4593, 0.4634, 0.4578, 0.4686, 0.4287, 0.4682, 0.4532, 0.4634, 0.4578, 0.5497, 0.4545, 0.5498, 0.4319, 0.5546, 0.4274, 0.5514, 0.7969, 0.5514, 0.7969, 0.5516, 0.8256, 0.5516, 0.8256, 0.4682, 0.8591, 0.4682, 0.8591, 0.5519, 0.8665, 0.5519, 0.8665, 0.5501, 0.3906, 0.5502, 0.368, 0.5502, 0.368, 0.5501, 0.3906, 0.4682, 0.4532, 0.4682, 0.4532, 0.4686, 0.4287, 0.4686, 0.4287, 0.5519, 0.9301, 0.4681, 0.9264, 0.4681, 0.9264, 0.5519, 0.9301, 0.5514, 0.7969, 0.4668, 0.794, 0.4668, 0.794, 0.5514, 0.7969, 0.3656, 0.5673, 0.2541, 0.5674, 0.2553, 0.5097, 0.3656, 0.5096, 0.1251, 0.625, 0.1345, 0.625, 0.1345, 0.6827, 0.1251, 0.6827, 0.6154, 0.296, 0.6153, 0.3326, 0.555, 0.329, 0.5551, 0.2942, 0.5519, 0.8922, 0.555, 0.8955, 0.4651, 0.8895, 0.4682, 0.8591, 0.4682, 0.8866, 0.4651, 0.8895, 0.4668, 0.794, 0.4674, 0.8204, 0.4643, 0.8233, 0.4682, 0.8591, 0.4651, 0.8557, 0.555, 0.8637, 0.5516, 0.8256, 0.5547, 0.8288, 0.4643, 0.8233, 0.4668, 0.794, 0.4636, 0.7908, 0.5545, 0.7939, 0.5519, 0.8922, 0.5519, 0.8665, 0.555, 0.8637, 0.5516, 0.8256, 0.5514, 0.7969, 0.5545, 0.7939, 0.4681, 0.9264, 0.465, 0.9232, 0.555, 0.9272, 0.552, 0.9558, 0.5551, 0.959, 0.465, 0.957, 0.4681, 0.9264, 0.4681, 0.954, 0.465, 0.957, 0.552, 0.9558, 0.5519, 0.9301, 0.555, 0.9272, 0.555, 0.8955, 0.555, 0.8637, 0.6153, 0.8691, 0.6153, 0.8995, 0.464, 0.4238, 0.4645, 0.3898, 0.5548, 0.3956, 0.5546, 0.4274, 0.4668, 0.794, 0.4674, 0.8204, 0.4674, 0.8204, 0.4668, 0.794, 0.552, 0.9558, 0.552, 0.9558, 0.4681, 0.954, 0.4681, 0.954, 0.5498, 0.4319, 0.4686, 0.4287, 0.4686, 0.4287, 0.5498, 0.4319, 0.4698, 0.2963, 0.4698, 0.3193, 0.4698, 0.3193, 0.4698, 0.2963, 0.5497, 0.4545, 0.5497, 0.4545, 0.4682, 0.4532, 0.4682, 0.4532, 0.5497, 0.4545, 0.5498, 0.4319, 0.5498, 0.4319, 0.5497, 0.4545, 0.4698, 0.3609, 0.4698, 0.3609, 0.5502, 0.368, 0.5502, 0.368, 0.5542, 0.7591, 0.5545, 0.7939, 0.4636, 0.7908, 0.4628, 0.7584, 0.5501, 0.3906, 0.5501, 0.3906, 0.4694, 0.3854, 0.4694, 0.3854, 0.1345, 0.6827, 0.2517, 0.6826, 0.2505, 0.7402, 0.1345, 0.7404, 0.3842, 0.625, 0.4648, 0.625, 0.4648, 0.6832, 0.3842, 0.6827])
me_cube.materials.append(mat_bus)
me_cube.use_mirror_vertex_groups = False
me_cube.update()
me_cube_002 = bpy.data.meshes.new('Cube.002')
me_cube_002.from_pydata([(-0.52, 1.044, -0.5473), (-0.52, 0.6016, -0.4795), (-0.4842, 1.043, -0.5654), (-0.4526, 0.6013, -0.5136), (-0.4368, 1.043, -0.6459), (-0.3954, 0.6003, -0.6106), (-0.4012, 1.041, -0.7812), (-0.3572, 0.5989, -0.7558), (-0.3883, 1.04, -0.9451), (-0.3438, 0.5972, -0.9271), (-0.4012, 1.038, -1.109), (-0.3572, 0.5955, -1.098), (-0.4368, 1.037, -1.244), (-0.3954, 0.594, -1.243), (-0.4842, 1.036, -1.325), (-0.4526, 0.5931, -1.341), (-0.52, 1.036, -1.343), (-0.52, 0.5927, -1.375), (-0.5558, 1.036, -1.325), (-0.5874, 0.5931, -1.341), (-0.6032, 1.037, -1.244), (-0.6446, 0.594, -1.243), (-0.6389, 1.038, -1.109), (-0.6828, 0.5955, -1.098), (-0.6517, 1.04, -0.9451), (-0.6962, 0.5972, -0.9271), (-0.6389, 1.041, -0.7812), (-0.6828, 0.5989, -0.7558), (-0.6032, 1.043, -0.6459), (-0.6446, 0.6003, -0.6106), (-0.5558, 1.043, -0.5654), (-0.5874, 0.6013, -0.5136), (-0.52, 1.044, -0.4975), (-0.4526, 1.044, -0.5316), (-0.3954, 1.043, -0.6286), (-0.3572, 1.041, -0.7738), (-0.3438, 1.04, -0.9451), (-0.3572, 1.038, -1.116), (-0.3954, 1.037, -1.261), (-0.4526, 1.036, -1.359), (-0.52, 1.035, -1.393), (-0.5874, 1.036, -1.359), (-0.6446, 1.037, -1.261), (-0.6828, 1.038, -1.116), (-0.6962, 1.04, -0.9451), (-0.6828, 1.041, -0.7738), (-0.6446, 1.043, -0.6286), (-0.5874, 1.044, -0.5316), (-0.52, 1.012, -0.5468), (-0.4842, 1.011, -0.5649), (-0.4368, 1.011, -0.6454), (-0.4012, 1.009, -0.7808), (-0.3883, 1.008, -0.9446), (-0.4012, 1.006, -1.108), (-0.4368, 1.005, -1.244), (-0.4842, 1.004, -1.324), (-0.52, 1.004, -1.342), (-0.5558, 1.004, -1.324), (-0.6032, 1.005, -1.244), (-0.6389, 1.006, -1.108), (-0.6517, 1.008, -0.9446), (-0.6389, 1.009, -0.7808), (-0.6032, 1.011, -0.6454), (-0.5558, 1.011, -0.5649)], [], [(32, 1, 3, 33), (33, 3, 5, 34), (34, 5, 7, 35), (35, 7, 9, 36), (36, 9, 11, 37), (37, 11, 13, 38), (38, 13, 15, 39), (39, 15, 17, 40), (40, 17, 19, 41), (41, 19, 21, 42), (42, 21, 23, 43), (43, 23, 25, 44), (44, 25, 27, 45), (45, 27, 29, 46), (3, 1, 31, 29, 27, 25, 23, 21, 19, 17, 15, 13, 11, 9, 7, 5), (46, 29, 31, 47), (47, 31, 1, 32), (14, 16, 56, 55), (2, 0, 32, 33), (4, 2, 33, 34), (6, 4, 34, 35), (8, 6, 35, 36), (10, 8, 36, 37), (12, 10, 37, 38), (14, 12, 38, 39), (16, 14, 39, 40), (18, 16, 40, 41), (20, 18, 41, 42), (22, 20, 42, 43), (24, 22, 43, 44), (26, 24, 44, 45), (28, 26, 45, 46), (30, 28, 46, 47), (0, 30, 47, 32), (48, 49, 50, 51, 52, 53, 54, 55, 56, 57, 58, 59, 60, 61, 62, 63), (0, 2, 49, 48), (30, 0, 48, 63), (16, 18, 57, 56), (2, 4, 50, 49), (18, 20, 58, 57), (4, 6, 51, 50), (20, 22, 59, 58), (6, 8, 52, 51), (22, 24, 60, 59), (8, 10, 53, 52), (24, 26, 61, 60), (10, 12, 54, 53), (26, 28, 62, 61), (12, 14, 55, 54), (28, 30, 63, 62)])
me_cube_002.polygons.foreach_set('material_index', [0, 0, 0, 0, 0, 0, 0, 0, 0, 0, 0, 0, 0, 0, 0, 0, 0, 0, 0, 0, 0, 0, 0, 0, 0, 0, 0, 0, 0, 0, 0, 0, 0, 0, 1, 0, 0, 0, 0, 0, 0, 0, 0, 0, 0, 0, 0, 0, 0, 0])
_uv = me_cube_002.uv_layers.new(name='UVMap')
_uv.uv.foreach_set('vector', [1.0, 0.5, 1.0, 1.0, 0.9375, 1.0, 0.9375, 0.5, 0.9375, 0.5, 0.9375, 1.0, 0.875, 1.0, 0.875, 0.5, 0.875, 0.5, 0.875, 1.0, 0.8125, 1.0, 0.8125, 0.5, 0.8125, 0.5, 0.8125, 1.0, 0.75, 1.0, 0.75, 0.5, 0.75, 0.5, 0.75, 1.0, 0.6875, 1.0, 0.6875, 0.5, 0.6875, 0.5, 0.6875, 1.0, 0.625, 1.0, 0.625, 0.5, 0.625, 0.5, 0.625, 1.0, 0.5625, 1.0, 0.5625, 0.5, 0.5625, 0.5, 0.5625, 1.0, 0.5, 1.0, 0.5, 0.5, 0.5, 0.5, 0.5, 1.0, 0.4375, 1.0, 0.4375, 0.5, 0.4375, 0.5, 0.4375, 1.0, 0.375, 1.0, 0.375, 0.5, 0.375, 0.5, 0.375, 1.0, 0.3125, 1.0, 0.3125, 0.5, 0.3125, 0.5, 0.3125, 1.0, 0.25, 1.0, 0.25, 0.5, 0.25, 0.5, 0.25, 1.0, 0.1875, 1.0, 0.1875, 0.5, 0.1875, 0.5, 0.1875, 1.0, 0.125, 1.0, 0.125, 0.5, 0.3418, 0.4717, 0.25, 0.49, 0.1582, 0.4717, 0.08029, 0.4197, 0.02827, 0.3418, 0.01, 0.25, 0.02827, 0.1582, 0.08029, 0.08029, 0.1582, 0.02827, 0.25, 0.01, 0.3418, 0.02827, 0.4197, 0.08029, 0.4717, 0.1582, 0.49, 0.25, 0.4717, 0.3418, 0.4197, 0.4197, 0.125, 0.5, 0.125, 1.0, 0.0625, 1.0, 0.0625, 0.5, 0.0625, 0.5, 0.0625, 1.0, 0.0, 1.0, 0.0, 0.5, 0.7987, 0.04637, 0.75, 0.03668, 0.75, 0.03668, 0.7987, 0.04637, 0.7987, 0.4536, 0.75, 0.4633, 0.75, 0.49, 0.8418, 0.4717, 0.8634, 0.4105, 0.7987, 0.4536, 0.8418, 0.4717, 0.9197, 0.4197, 0.9119, 0.3379, 0.8634, 0.4105, 0.9197, 0.4197, 0.9717, 0.3418, 0.9293, 0.25, 0.9119, 0.3379, 0.9717, 0.3418, 0.99, 0.25, 0.9119, 0.1621, 0.9293, 0.25, 0.99, 0.25, 0.9717, 0.1582, 0.8634, 0.08954, 0.9119, 0.1621, 0.9717, 0.1582, 0.9197, 0.08029, 0.7987, 0.04637, 0.8634, 0.08954, 0.9197, 0.08029, 0.8418, 0.02827, 0.75, 0.03668, 0.7987, 0.04637, 0.8418, 0.02827, 0.75, 0.01, 0.7013, 0.04637, 0.75, 0.03668, 0.75, 0.01, 0.6582, 0.02827, 0.6366, 0.08954, 0.7013, 0.04637, 0.6582, 0.02827, 0.5803, 0.08029, 0.5881, 0.1621, 0.6366, 0.08954, 0.5803, 0.08029, 0.5283, 0.1582, 0.5707, 0.25, 0.5881, 0.1621, 0.5283, 0.1582, 0.51, 0.25, 0.5881, 0.3379, 0.5707, 0.25, 0.51, 0.25, 0.5283, 0.3418, 0.6366, 0.4105, 0.5881, 0.3379, 0.5283, 0.3418, 0.5803, 0.4197, 0.7013, 0.4536, 0.6366, 0.4105, 0.5803, 0.4197, 0.6582, 0.4717, 0.75, 0.4633, 0.7013, 0.4536, 0.6582, 0.4717, 0.75, 0.49, 0.75, 0.4633, 0.7987, 0.4536, 0.8634, 0.4105, 0.9119, 0.3379, 0.9293, 0.25, 0.9119, 0.1621, 0.8634, 0.08954, 0.7987, 0.04637, 0.75, 0.03668, 0.7013, 0.04637, 0.6366, 0.08954, 0.5881, 0.1621, 0.5707, 0.25, 0.5881, 0.3379, 0.6366, 0.4105, 0.7013, 0.4536, 0.75, 0.4633, 0.7987, 0.4536, 0.7987, 0.4536, 0.75, 0.4633, 0.7013, 0.4536, 0.75, 0.4633, 0.75, 0.4633, 0.7013, 0.4536, 0.75, 0.03668, 0.7013, 0.04637, 0.7013, 0.04637, 0.75, 0.03668, 0.7987, 0.4536, 0.8634, 0.4105, 0.8634, 0.4105, 0.7987, 0.4536, 0.7013, 0.04637, 0.6366, 0.08954, 0.6366, 0.08954, 0.7013, 0.04637, 0.8634, 0.4105, 0.9119, 0.3379, 0.9119, 0.3379, 0.8634, 0.4105, 0.6366, 0.08954, 0.5881, 0.1621, 0.5881, 0.1621, 0.6366, 0.08954, 0.9119, 0.3379, 0.9293, 0.25, 0.9293, 0.25, 0.9119, 0.3379, 0.5881, 0.1621, 0.5707, 0.25, 0.5707, 0.25, 0.5881, 0.1621, 0.9293, 0.25, 0.9119, 0.1621, 0.9119, 0.1621, 0.9293, 0.25, 0.5707, 0.25, 0.5881, 0.3379, 0.5881, 0.3379, 0.5707, 0.25, 0.9119, 0.1621, 0.8634, 0.08954, 0.8634, 0.08954, 0.9119, 0.1621, 0.5881, 0.3379, 0.6366, 0.4105, 0.6366, 0.4105, 0.5881, 0.3379, 0.8634, 0.08954, 0.7987, 0.04637, 0.7987, 0.04637, 0.8634, 0.08954, 0.6366, 0.4105, 0.7013, 0.4536, 0.7013, 0.4536, 0.6366, 0.4105])
me_cube_002.materials.append(mat_wheel)
me_cube_002.materials.append(mat_wheel2)
me_cube_002.use_mirror_vertex_groups = False
me_cube_002.update()
me_cube_003 = bpy.data.meshes.new('Cube.003')
me_cube_003.from_pydata([(-0.52, 1.044, -0.5426), (-0.52, 0.6016, -0.4795), (-0.4812, 1.044, -0.5622), (-0.4526, 0.6013, -0.5136), (-0.4329, 1.043, -0.6442), (-0.3954, 0.6003, -0.6106), (-0.397, 1.041, -0.7805), (-0.3572, 0.5989, -0.7558), (-0.3841, 1.04, -0.9451), (-0.3438, 0.5972, -0.9271), (-0.397, 1.038, -1.11), (-0.3572, 0.5955, -1.098), (-0.4329, 1.037, -1.246), (-0.3954, 0.594, -1.243), (-0.4812, 1.036, -1.328), (-0.4526, 0.5931, -1.341), (-0.52, 1.036, -1.348), (-0.52, 0.5927, -1.375), (-0.5588, 1.036, -1.328), (-0.5874, 0.5931, -1.341), (-0.6072, 1.037, -1.246), (-0.6446, 0.594, -1.243), (-0.643, 1.038, -1.11), (-0.6828, 0.5955, -1.098), (-0.6559, 1.04, -0.9451), (-0.6962, 0.5972, -0.9271), (-0.643, 1.041, -0.7805), (-0.6828, 0.5989, -0.7558), (-0.6072, 1.043, -0.6442), (-0.6446, 0.6003, -0.6106), (-0.5588, 1.044, -0.5622), (-0.5874, 0.6013, -0.5136), (-0.52, 1.044, -0.4975), (-0.4526, 1.044, -0.5316), (-0.3954, 1.043, -0.6286), (-0.3572, 1.041, -0.7738), (-0.3438, 1.04, -0.9451), (-0.3572, 1.038, -1.116), (-0.3954, 1.037, -1.261), (-0.4526, 1.036, -1.359), (-0.52, 1.035, -1.393), (-0.5874, 1.036, -1.359), (-0.6446, 1.037, -1.261), (-0.6828, 1.038, -1.116), (-0.6962, 1.04, -0.9451), (-0.6828, 1.041, -0.7738), (-0.6446, 1.043, -0.6286), (-0.5874, 1.044, -0.5316), (-0.52, 0.9888, -0.5418), (-0.4812, 0.9886, -0.5614), (-0.4329, 0.9878, -0.6435), (-0.397, 0.9864, -0.7798), (-0.3841, 0.9848, -0.9443), (-0.397, 0.9832, -1.109), (-0.4329, 0.9818, -1.245), (-0.4812, 0.981, -1.327), (-0.52, 0.9808, -1.347), (-0.5588, 0.981, -1.327), (-0.6072, 0.9818, -1.245), (-0.643, 0.9832, -1.109), (-0.6559, 0.9848, -0.9443), (-0.643, 0.9864, -0.7798), (-0.6072, 0.9878, -0.6435), (-0.5588, 0.9886, -0.5614)], [], [(32, 1, 3, 33), (33, 3, 5, 34), (34, 5, 7, 35), (35, 7, 9, 36), (36, 9, 11, 37), (37, 11, 13, 38), (38, 13, 15, 39), (39, 15, 17, 40), (40, 17, 19, 41), (41, 19, 21, 42), (42, 21, 23, 43), (43, 23, 25, 44), (44, 25, 27, 45), (45, 27, 29, 46), (3, 1, 31, 29, 27, 25, 23, 21, 19, 17, 15, 13, 11, 9, 7, 5), (46, 29, 31, 47), (47, 31, 1, 32), (22, 24, 60, 59), (2, 0, 32, 33), (4, 2, 33, 34), (6, 4, 34, 35), (8, 6, 35, 36), (10, 8, 36, 37), (12, 10, 37, 38), (14, 12, 38, 39), (16, 14, 39, 40), (18, 16, 40, 41), (20, 18, 41, 42), (22, 20, 42, 43), (24, 22, 43, 44), (26, 24, 44, 45), (28, 26, 45, 46), (30, 28, 46, 47), (0, 30, 47, 32), (48, 49, 50, 51, 52, 53, 54, 55, 56, 57, 58, 59, 60, 61, 62, 63), (8, 10, 53, 52), (24, 26, 61, 60), (10, 12, 54, 53), (26, 28, 62, 61), (12, 14, 55, 54), (28, 30, 63, 62), (14, 16, 56, 55), (0, 2, 49, 48), (30, 0, 48, 63), (16, 18, 57, 56), (2, 4, 50, 49), (18, 20, 58, 57), (4, 6, 51, 50), (20, 22, 59, 58), (6, 8, 52, 51)])
me_cube_003.polygons.foreach_set('material_index', [0, 0, 0, 0, 0, 0, 0, 0, 0, 0, 0, 0, 0, 0, 0, 0, 0, 0, 0, 0, 0, 0, 0, 0, 0, 0, 0, 0, 0, 0, 0, 0, 0, 0, 1, 0, 0, 0, 0, 0, 0, 0, 0, 0, 0, 0, 0, 0, 0, 0])
_uv = me_cube_003.uv_layers.new(name='UVMap')
_uv.uv.foreach_set('vector', [1.0, 0.5, 1.0, 1.0, 0.9375, 1.0, 0.9375, 0.5, 0.9375, 0.5, 0.9375, 1.0, 0.875, 1.0, 0.875, 0.5, 0.875, 0.5, 0.875, 1.0, 0.8125, 1.0, 0.8125, 0.5, 0.8125, 0.5, 0.8125, 1.0, 0.75, 1.0, 0.75, 0.5, 0.75, 0.5, 0.75, 1.0, 0.6875, 1.0, 0.6875, 0.5, 0.6875, 0.5, 0.6875, 1.0, 0.625, 1.0, 0.625, 0.5, 0.625, 0.5, 0.625, 1.0, 0.5625, 1.0, 0.5625, 0.5, 0.5625, 0.5, 0.5625, 1.0, 0.5, 1.0, 0.5, 0.5, 0.5, 0.5, 0.5, 1.0, 0.4375, 1.0, 0.4375, 0.5, 0.4375, 0.5, 0.4375, 1.0, 0.375, 1.0, 0.375, 0.5, 0.375, 0.5, 0.375, 1.0, 0.3125, 1.0, 0.3125, 0.5, 0.3125, 0.5, 0.3125, 1.0, 0.25, 1.0, 0.25, 0.5, 0.25, 0.5, 0.25, 1.0, 0.1875, 1.0, 0.1875, 0.5, 0.1875, 0.5, 0.1875, 1.0, 0.125, 1.0, 0.125, 0.5, 0.3418, 0.4717, 0.25, 0.49, 0.1582, 0.4717, 0.08029, 0.4197, 0.02827, 0.3418, 0.01, 0.25, 0.02827, 0.1582, 0.08029, 0.08029, 0.1582, 0.02827, 0.25, 0.01, 0.3418, 0.02827, 0.4197, 0.08029, 0.4717, 0.1582, 0.49, 0.25, 0.4717, 0.3418, 0.4197, 0.4197, 0.125, 0.5, 0.125, 1.0, 0.0625, 1.0, 0.0625, 0.5, 0.0625, 0.5, 0.0625, 1.0, 0.0, 1.0, 0.0, 0.5, 0.5824, 0.1618, 0.5649, 0.25, 0.5649, 0.25, 0.5824, 0.1618, 0.8028, 0.4553, 0.75, 0.4659, 0.75, 0.49, 0.8418, 0.4717, 0.8687, 0.4113, 0.8028, 0.4553, 0.8418, 0.4717, 0.9197, 0.4197, 0.9176, 0.3382, 0.8687, 0.4113, 0.9197, 0.4197, 0.9717, 0.3418, 0.9351, 0.25, 0.9176, 0.3382, 0.9717, 0.3418, 0.99, 0.25, 0.9176, 0.1618, 0.9351, 0.25, 0.99, 0.25, 0.9717, 0.1582, 0.8687, 0.08866, 0.9176, 0.1618, 0.9717, 0.1582, 0.9197, 0.08029, 0.8028, 0.04465, 0.8687, 0.08866, 0.9197, 0.08029, 0.8418, 0.02827, 0.75, 0.03414, 0.8028, 0.04465, 0.8418, 0.02827, 0.75, 0.01, 0.6972, 0.04465, 0.75, 0.03414, 0.75, 0.01, 0.6582, 0.02827, 0.6313, 0.08866, 0.6972, 0.04465, 0.6582, 0.02827, 0.5803, 0.08029, 0.5824, 0.1618, 0.6313, 0.08866, 0.5803, 0.08029, 0.5283, 0.1582, 0.5649, 0.25, 0.5824, 0.1618, 0.5283, 0.1582, 0.51, 0.25, 0.5824, 0.3382, 0.5649, 0.25, 0.51, 0.25, 0.5283, 0.3418, 0.6313, 0.4113, 0.5824, 0.3382, 0.5283, 0.3418, 0.5803, 0.4197, 0.6972, 0.4553, 0.6313, 0.4113, 0.5803, 0.4197, 0.6582, 0.4717, 0.75, 0.4659, 0.6972, 0.4553, 0.6582, 0.4717, 0.75, 0.49, 0.75, 0.4659, 0.8028, 0.4553, 0.8687, 0.4113, 0.9176, 0.3382, 0.9351, 0.25, 0.9176, 0.1618, 0.8687, 0.08866, 0.8028, 0.04465, 0.75, 0.03414, 0.6972, 0.04465, 0.6313, 0.08866, 0.5824, 0.1618, 0.5649, 0.25, 0.5824, 0.3382, 0.6313, 0.4113, 0.6972, 0.4553, 0.9351, 0.25, 0.9176, 0.1618, 0.9176, 0.1618, 0.9351, 0.25, 0.5649, 0.25, 0.5824, 0.3382, 0.5824, 0.3382, 0.5649, 0.25, 0.9176, 0.1618, 0.8687, 0.08866, 0.8687, 0.08866, 0.9176, 0.1618, 0.5824, 0.3382, 0.6313, 0.4113, 0.6313, 0.4113, 0.5824, 0.3382, 0.8687, 0.08866, 0.8028, 0.04465, 0.8028, 0.04465, 0.8687, 0.08866, 0.6313, 0.4113, 0.6972, 0.4553, 0.6972, 0.4553, 0.6313, 0.4113, 0.8028, 0.04465, 0.75, 0.03414, 0.75, 0.03414, 0.8028, 0.04465, 0.75, 0.4659, 0.8028, 0.4553, 0.8028, 0.4553, 0.75, 0.4659, 0.6972, 0.4553, 0.75, 0.4659, 0.75, 0.4659, 0.6972, 0.4553, 0.75, 0.03414, 0.6972, 0.04465, 0.6972, 0.04465, 0.75, 0.03414, 0.8028, 0.4553, 0.8687, 0.4113, 0.8687, 0.4113, 0.8028, 0.4553, 0.6972, 0.04465, 0.6313, 0.08866, 0.6313, 0.08866, 0.6972, 0.04465, 0.8687, 0.4113, 0.9176, 0.3382, 0.9176, 0.3382, 0.8687, 0.4113, 0.6313, 0.08866, 0.5824, 0.1618, 0.5824, 0.1618, 0.6313, 0.08866, 0.9176, 0.3382, 0.9351, 0.25, 0.9351, 0.25, 0.9176, 0.3382])
me_cube_003.materials.append(mat_wheel)
me_cube_003.materials.append(mat_wheel2)
me_cube_003.use_mirror_vertex_groups = False
me_cube_003.update()
me_cube_004 = bpy.data.meshes.new('Cube.004')
me_cube_004.from_pydata([(-0.52, 1.044, -0.4975), (-0.52, 0.6016, -0.4795), (-0.4526, 1.044, -0.5316), (-0.4526, 0.6013, -0.5136), (-0.3954, 1.043, -0.6286), (-0.3954, 0.6003, -0.6106), (-0.3572, 1.041, -0.7738), (-0.3572, 0.5989, -0.7558), (-0.3438, 1.04, -0.9451), (-0.3438, 0.5972, -0.9271), (-0.3572, 1.038, -1.116), (-0.3572, 0.5955, -1.098), (-0.3954, 1.037, -1.261), (-0.3954, 0.594, -1.243), (-0.4526, 1.036, -1.359), (-0.4526, 0.5931, -1.341), (-0.52, 1.035, -1.393), (-0.52, 0.5927, -1.375), (-0.5874, 1.036, -1.359), (-0.5874, 0.5931, -1.341), (-0.6446, 1.037, -1.261), (-0.6446, 0.594, -1.243), (-0.6828, 1.038, -1.116), (-0.6828, 0.5955, -1.098), (-0.6962, 1.04, -0.9451), (-0.6962, 0.5972, -0.9271), (-0.6828, 1.041, -0.7738), (-0.6828, 0.5989, -0.7558), (-0.6446, 1.043, -0.6286), (-0.6446, 0.6003, -0.6106), (-0.5874, 1.044, -0.5316), (-0.5874, 0.6013, -0.5136)], [], [(0, 1, 3, 2), (2, 3, 5, 4), (4, 5, 7, 6), (6, 7, 9, 8), (8, 9, 11, 10), (10, 11, 13, 12), (12, 13, 15, 14), (14, 15, 17, 16), (16, 17, 19, 18), (18, 19, 21, 20), (20, 21, 23, 22), (22, 23, 25, 24), (24, 25, 27, 26), (26, 27, 29, 28), (3, 1, 31, 29, 27, 25, 23, 21, 19, 17, 15, 13, 11, 9, 7, 5), (28, 29, 31, 30), (30, 31, 1, 0), (0, 2, 4, 6, 8, 10, 12, 14, 16, 18, 20, 22, 24, 26, 28, 30)])
_uv = me_cube_004.uv_layers.new(name='UVMap')
_uv.uv.foreach_set('vector', [1.0, 0.5, 1.0, 1.0, 0.9375, 1.0, 0.9375, 0.5, 0.9375, 0.5, 0.9375, 1.0, 0.875, 1.0, 0.875, 0.5, 0.875, 0.5, 0.875, 1.0, 0.8125, 1.0, 0.8125, 0.5, 0.8125, 0.5, 0.8125, 1.0, 0.75, 1.0, 0.75, 0.5, 0.75, 0.5, 0.75, 1.0, 0.6875, 1.0, 0.6875, 0.5, 0.6875, 0.5, 0.6875, 1.0, 0.625, 1.0, 0.625, 0.5, 0.625, 0.5, 0.625, 1.0, 0.5625, 1.0, 0.5625, 0.5, 0.5625, 0.5, 0.5625, 1.0, 0.5, 1.0, 0.5, 0.5, 0.5, 0.5, 0.5, 1.0, 0.4375, 1.0, 0.4375, 0.5, 0.4375, 0.5, 0.4375, 1.0, 0.375, 1.0, 0.375, 0.5, 0.375, 0.5, 0.375, 1.0, 0.3125, 1.0, 0.3125, 0.5, 0.3125, 0.5, 0.3125, 1.0, 0.25, 1.0, 0.25, 0.5, 0.25, 0.5, 0.25, 1.0, 0.1875, 1.0, 0.1875, 0.5, 0.1875, 0.5, 0.1875, 1.0, 0.125, 1.0, 0.125, 0.5, 0.3418, 0.4717, 0.25, 0.49, 0.1582, 0.4717, 0.08029, 0.4197, 0.02827, 0.3418, 0.01, 0.25, 0.02827, 0.1582, 0.08029, 0.08029, 0.1582, 0.02827, 0.25, 0.01, 0.3418, 0.02827, 0.4197, 0.08029, 0.4717, 0.1582, 0.49, 0.25, 0.4717, 0.3418, 0.4197, 0.4197, 0.125, 0.5, 0.125, 1.0, 0.0625, 1.0, 0.0625, 0.5, 0.0625, 0.5, 0.0625, 1.0, 0.0, 1.0, 0.0, 0.5, 0.75, 0.49, 0.8418, 0.4717, 0.9197, 0.4197, 0.9717, 0.3418, 0.99, 0.25, 0.9717, 0.1582, 0.9197, 0.08029, 0.8418, 0.02827, 0.75, 0.01, 0.6582, 0.02827, 0.5803, 0.08029, 0.5283, 0.1582, 0.51, 0.25, 0.5283, 0.3418, 0.5803, 0.4197, 0.6582, 0.4717])
me_cube_004.materials.append(mat_wheel)
me_cube_004.materials.append(mat_wheel2)
me_cube_004.use_mirror_vertex_groups = False
me_cube_004.update()
me_cube_005 = bpy.data.meshes.new('Cube.005')
me_cube_005.from_pydata([(-0.52, 1.044, -0.4975), (-0.52, 0.6016, -0.4795), (-0.4526, 1.044, -0.5316), (-0.4526, 0.6013, -0.5136), (-0.3954, 1.043, -0.6286), (-0.3954, 0.6003, -0.6106), (-0.3572, 1.041, -0.7738), (-0.3572, 0.5989, -0.7558), (-0.3438, 1.04, -0.9451), (-0.3438, 0.5972, -0.9271), (-0.3572, 1.038, -1.116), (-0.3572, 0.5955, -1.098), (-0.3954, 1.037, -1.261), (-0.3954, 0.594, -1.243), (-0.4526, 1.036, -1.359), (-0.4526, 0.5931, -1.341), (-0.52, 1.035, -1.393), (-0.52, 0.5927, -1.375), (-0.5874, 1.036, -1.359), (-0.5874, 0.5931, -1.341), (-0.6446, 1.037, -1.261), (-0.6446, 0.594, -1.243), (-0.6828, 1.038, -1.116), (-0.6828, 0.5955, -1.098), (-0.6962, 1.04, -0.9451), (-0.6962, 0.5972, -0.9271), (-0.6828, 1.041, -0.7738), (-0.6828, 0.5989, -0.7558), (-0.6446, 1.043, -0.6286), (-0.6446, 0.6003, -0.6106), (-0.5874, 1.044, -0.5316), (-0.5874, 0.6013, -0.5136)], [], [(0, 1, 3, 2), (2, 3, 5, 4), (4, 5, 7, 6), (6, 7, 9, 8), (8, 9, 11, 10), (10, 11, 13, 12), (12, 13, 15, 14), (14, 15, 17, 16), (16, 17, 19, 18), (18, 19, 21, 20), (20, 21, 23, 22), (22, 23, 25, 24), (24, 25, 27, 26), (26, 27, 29, 28), (3, 1, 31, 29, 27, 25, 23, 21, 19, 17, 15, 13, 11, 9, 7, 5), (28, 29, 31, 30), (30, 31, 1, 0), (0, 2, 4, 6, 8, 10, 12, 14, 16, 18, 20, 22, 24, 26, 28, 30)])
_uv = me_cube_005.uv_layers.new(name='UVMap')
_uv.uv.foreach_set('vector', [1.0, 0.5, 1.0, 1.0, 0.9375, 1.0, 0.9375, 0.5, 0.9375, 0.5, 0.9375, 1.0, 0.875, 1.0, 0.875, 0.5, 0.875, 0.5, 0.875, 1.0, 0.8125, 1.0, 0.8125, 0.5, 0.8125, 0.5, 0.8125, 1.0, 0.75, 1.0, 0.75, 0.5, 0.75, 0.5, 0.75, 1.0, 0.6875, 1.0, 0.6875, 0.5, 0.6875, 0.5, 0.6875, 1.0, 0.625, 1.0, 0.625, 0.5, 0.625, 0.5, 0.625, 1.0, 0.5625, 1.0, 0.5625, 0.5, 0.5625, 0.5, 0.5625, 1.0, 0.5, 1.0, 0.5, 0.5, 0.5, 0.5, 0.5, 1.0, 0.4375, 1.0, 0.4375, 0.5, 0.4375, 0.5, 0.4375, 1.0, 0.375, 1.0, 0.375, 0.5, 0.375, 0.5, 0.375, 1.0, 0.3125, 1.0, 0.3125, 0.5, 0.3125, 0.5, 0.3125, 1.0, 0.25, 1.0, 0.25, 0.5, 0.25, 0.5, 0.25, 1.0, 0.1875, 1.0, 0.1875, 0.5, 0.1875, 0.5, 0.1875, 1.0, 0.125, 1.0, 0.125, 0.5, 0.3418, 0.4717, 0.25, 0.49, 0.1582, 0.4717, 0.08029, 0.4197, 0.02827, 0.3418, 0.01, 0.25, 0.02827, 0.1582, 0.08029, 0.08029, 0.1582, 0.02827, 0.25, 0.01, 0.3418, 0.02827, 0.4197, 0.08029, 0.4717, 0.1582, 0.49, 0.25, 0.4717, 0.3418, 0.4197, 0.4197, 0.125, 0.5, 0.125, 1.0, 0.0625, 1.0, 0.0625, 0.5, 0.0625, 0.5, 0.0625, 1.0, 0.0, 1.0, 0.0, 0.5, 0.75, 0.49, 0.8418, 0.4717, 0.9197, 0.4197, 0.9717, 0.3418, 0.99, 0.25, 0.9717, 0.1582, 0.9197, 0.08029, 0.8418, 0.02827, 0.75, 0.01, 0.6582, 0.02827, 0.5803, 0.08029, 0.5283, 0.1582, 0.51, 0.25, 0.5283, 0.3418, 0.5803, 0.4197, 0.6582, 0.4717])
me_cube_005.materials.append(mat_wheel)
me_cube_005.use_mirror_vertex_groups = False
me_cube_005.update()

# ---- objects
ob_cube = bpy.data.objects.new('Cube', me_cube)
ob_cube_001 = bpy.data.objects.new('Cube.001', me_cube_002)
ob_cube_002 = bpy.data.objects.new('Cube.002', me_cube_003)
ob_cube_003 = bpy.data.objects.new('Cube.003', me_cube_004)
ob_cube_004 = bpy.data.objects.new('Cube.004', me_cube_005)

# ---- transforms, parenting, visibility, modifiers, constraints
ob_cube.location = (-1.207e-17, -0.8115, 2.918)
ob_cube.rotation_euler = (1.658, 7.682e-18, 1.329e-19)
ob_cube.scale = (5.675, 2.648, 2.234)
ob_cube.lock_rotations_4d = False
ob_cube.empty_display_type = 'ARROWS'
ob_cube.lineart.crease_threshold = 0.0
ob_cube_001.location = (-1.207e-17, -0.8115, 2.918)
ob_cube_001.rotation_euler = (1.658, 7.682e-18, 1.329e-19)
ob_cube_001.scale = (5.675, 2.648, 2.234)
ob_cube_001.lock_rotations_4d = False
ob_cube_001.empty_display_type = 'ARROWS'
ob_cube_001.lineart.crease_threshold = 0.0
ob_cube_002.location = (6.478, -0.8115, 2.918)
ob_cube_002.rotation_euler = (1.658, 7.682e-18, 1.329e-19)
ob_cube_002.scale = (5.846, 2.728, 2.302)
ob_cube_002.lock_rotations_4d = False
ob_cube_002.empty_display_type = 'ARROWS'
ob_cube_002.lineart.crease_threshold = 0.0
ob_cube_003.location = (6.461, -0.5615, -1.611)
ob_cube_003.rotation_euler = (1.612, 0.005526, -0.0002921)
ob_cube_003.scale = (5.846, 2.728, 2.302)
ob_cube_003.lock_rotations_4d = False
ob_cube_003.empty_display_type = 'ARROWS'
ob_cube_003.lineart.crease_threshold = 0.0
ob_cube_004.location = (0.02102, -0.2433, -1.599)
ob_cube_004.rotation_euler = (1.728, -0.008453, -4.605e-05)
ob_cube_004.scale = (5.675, 2.648, 2.234)
ob_cube_004.lock_rotations_4d = False
ob_cube_004.empty_display_type = 'ARROWS'
ob_cube_004.lineart.crease_threshold = 0.0

# ---- collection membership
col_collection.objects.link(ob_cube)
col_collection.objects.link(ob_cube_001)
col_collection.objects.link(ob_cube_002)
col_collection.objects.link(ob_cube_003)
col_collection.objects.link(ob_cube_004)

# ---- scene / render settings (as saved in the file)
scene.frame_start = 1; scene.frame_end = 250; scene.frame_set(1)
scene.render.engine = 'BLENDER_EEVEE_NEXT'
bpy.context.view_layer.update()

# ---- added for rendering (the .blend has no active camera and no usable light): camera, sun
cam_auto = bpy.data.cameras.new('AutoCamera')
cam_auto.lens = 50.0
cam_auto.sensor_width = 36.0
cam_auto.clip_end = 1000.0
ob_auto_camera = bpy.data.objects.new('AutoCamera', cam_auto)
scene.collection.objects.link(ob_auto_camera)
ob_auto_camera.location = (13.0681, -16.0644, 13.5135)
ob_auto_camera.rotation_euler = (1.09748, -7.21219e-08, 0.694738)
scene.camera = ob_auto_camera
light_auto_sun = bpy.data.lights.new('AutoSun', 'SUN')
light_auto_sun.energy = 3.0
light_auto_sun.angle = 0.0523599
ob_auto_sun = bpy.data.objects.new('AutoSun', light_auto_sun)
scene.collection.objects.link(ob_auto_sun)
ob_auto_sun.rotation_euler = (0.872665, 0.174533, 0.523599)
bpy.context.view_layer.update()
